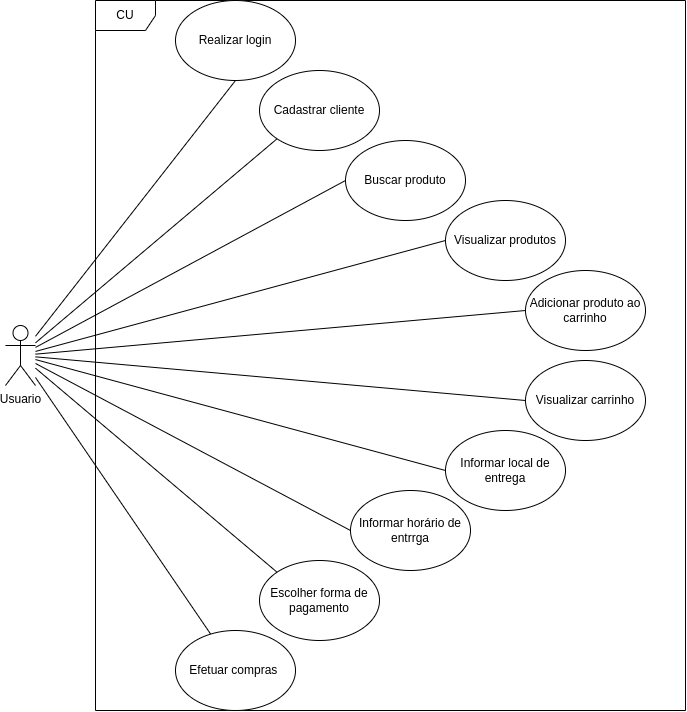

The diagram above was exported from draw.io. Its source (the exported page's mxGraphModel, read from the mxfile embedded in the PNG):
<mxGraphModel dx="1367" dy="810" grid="1" gridSize="10" guides="1" tooltips="1" connect="1" arrows="1" fold="1" page="1" pageScale="1" pageWidth="827" pageHeight="1169" background="none" math="0" shadow="0">
  <root>
    <mxCell id="0" />
    <mxCell id="1" parent="0" />
    <mxCell id="29" value="CU" style="shape=umlFrame;whiteSpace=wrap;html=1;" parent="1" vertex="1">
      <mxGeometry x="130" y="40" width="590" height="710" as="geometry" />
    </mxCell>
    <mxCell id="6" style="edgeStyle=none;html=1;entryX=0;entryY=1;entryDx=0;entryDy=0;endArrow=none;endFill=0;" parent="1" source="2" target="3" edge="1">
      <mxGeometry relative="1" as="geometry" />
    </mxCell>
    <mxCell id="7" style="edgeStyle=none;html=1;endArrow=none;endFill=0;entryX=0.5;entryY=1;entryDx=0;entryDy=0;" parent="1" source="2" target="4" edge="1">
      <mxGeometry relative="1" as="geometry" />
    </mxCell>
    <mxCell id="8" style="edgeStyle=none;html=1;entryX=0;entryY=0.5;entryDx=0;entryDy=0;endArrow=none;endFill=0;" parent="1" source="2" target="5" edge="1">
      <mxGeometry relative="1" as="geometry" />
    </mxCell>
    <mxCell id="10" style="edgeStyle=none;html=1;endArrow=none;endFill=0;entryX=0;entryY=0.5;entryDx=0;entryDy=0;" parent="1" source="2" target="9" edge="1">
      <mxGeometry relative="1" as="geometry" />
    </mxCell>
    <mxCell id="12" style="edgeStyle=none;html=1;endArrow=none;endFill=0;entryX=0;entryY=0.5;entryDx=0;entryDy=0;" parent="1" source="2" target="11" edge="1">
      <mxGeometry relative="1" as="geometry" />
    </mxCell>
    <mxCell id="14" style="edgeStyle=none;html=1;entryX=0;entryY=0;entryDx=0;entryDy=0;endArrow=none;endFill=0;" parent="1" source="2" target="13" edge="1">
      <mxGeometry relative="1" as="geometry" />
    </mxCell>
    <mxCell id="16" style="edgeStyle=none;html=1;endArrow=none;endFill=0;" parent="1" source="2" target="15" edge="1">
      <mxGeometry relative="1" as="geometry">
        <mxPoint x="395" y="440" as="sourcePoint" />
      </mxGeometry>
    </mxCell>
    <mxCell id="23" style="edgeStyle=none;html=1;endArrow=none;endFill=0;entryX=0;entryY=0.5;entryDx=0;entryDy=0;" parent="1" source="2" target="22" edge="1">
      <mxGeometry relative="1" as="geometry" />
    </mxCell>
    <mxCell id="26" style="edgeStyle=none;html=1;entryX=0;entryY=0.5;entryDx=0;entryDy=0;endArrow=none;endFill=0;" parent="1" source="2" target="24" edge="1">
      <mxGeometry relative="1" as="geometry" />
    </mxCell>
    <mxCell id="27" style="edgeStyle=none;html=1;entryX=0;entryY=0.5;entryDx=0;entryDy=0;endArrow=none;endFill=0;" parent="1" source="2" target="25" edge="1">
      <mxGeometry relative="1" as="geometry" />
    </mxCell>
    <mxCell id="2" value="Usuario" style="shape=umlActor;verticalLabelPosition=bottom;verticalAlign=top;html=1;outlineConnect=0;" parent="1" vertex="1">
      <mxGeometry x="40" y="365" width="30" height="60" as="geometry" />
    </mxCell>
    <mxCell id="3" value="Cadastrar cliente" style="ellipse;whiteSpace=wrap;html=1;" parent="1" vertex="1">
      <mxGeometry x="294" y="110" width="120" height="80" as="geometry" />
    </mxCell>
    <mxCell id="4" value="Realizar login" style="ellipse;whiteSpace=wrap;html=1;" parent="1" vertex="1">
      <mxGeometry x="210" y="40" width="120" height="80" as="geometry" />
    </mxCell>
    <mxCell id="5" value="Buscar produto" style="ellipse;whiteSpace=wrap;html=1;" parent="1" vertex="1">
      <mxGeometry x="380" y="180" width="120" height="80" as="geometry" />
    </mxCell>
    <mxCell id="9" value="Visualizar produtos" style="ellipse;whiteSpace=wrap;html=1;" parent="1" vertex="1">
      <mxGeometry x="480" y="240" width="120" height="80" as="geometry" />
    </mxCell>
    <mxCell id="11" value="Informar horário de entrrga" style="ellipse;whiteSpace=wrap;html=1;" parent="1" vertex="1">
      <mxGeometry x="385" y="530" width="120" height="80" as="geometry" />
    </mxCell>
    <mxCell id="13" value="&lt;span&gt;Escolher forma de pagamento&lt;/span&gt;" style="ellipse;whiteSpace=wrap;html=1;" parent="1" vertex="1">
      <mxGeometry x="294" y="600" width="120" height="80" as="geometry" />
    </mxCell>
    <mxCell id="15" value="Efetuar compras&amp;nbsp;" style="ellipse;whiteSpace=wrap;html=1;" parent="1" vertex="1">
      <mxGeometry x="210" y="670" width="120" height="80" as="geometry" />
    </mxCell>
    <mxCell id="22" value="Informar local de entrega" style="ellipse;whiteSpace=wrap;html=1;" parent="1" vertex="1">
      <mxGeometry x="480" y="470" width="120" height="80" as="geometry" />
    </mxCell>
    <mxCell id="24" value="&lt;span&gt;Adicionar produto ao carrinho&lt;/span&gt;" style="ellipse;whiteSpace=wrap;html=1;" parent="1" vertex="1">
      <mxGeometry x="560" y="310" width="120" height="80" as="geometry" />
    </mxCell>
    <mxCell id="25" value="&lt;span&gt;Visualizar carrinho&lt;/span&gt;" style="ellipse;whiteSpace=wrap;html=1;" parent="1" vertex="1">
      <mxGeometry x="560" y="400" width="120" height="80" as="geometry" />
    </mxCell>
  </root>
</mxGraphModel>